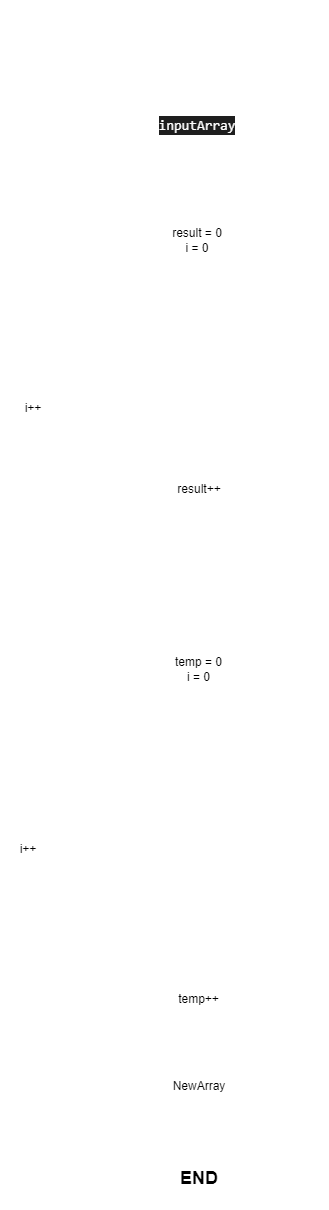

The diagram above was exported from draw.io. Its source (the exported page's mxGraphModel, read from the mxfile embedded in the PNG):
<mxGraphModel dx="892" dy="731" grid="0" gridSize="10" guides="1" tooltips="1" connect="1" arrows="1" fold="1" page="0" pageScale="1" pageWidth="827" pageHeight="1169" math="0" shadow="0">
  <root>
    <mxCell id="0" />
    <mxCell id="1" parent="0" />
    <mxCell id="58" style="edgeStyle=none;html=1;exitX=0.5;exitY=1;exitDx=0;exitDy=0;entryX=0.5;entryY=0;entryDx=0;entryDy=0;fontSize=18;fontColor=#FFFFFF;strokeColor=#FFFFFF;" edge="1" parent="1" source="2" target="57">
      <mxGeometry relative="1" as="geometry" />
    </mxCell>
    <mxCell id="2" value="&lt;div style=&quot;background-color: rgb(30 , 30 , 30) ; font-family: &amp;#34;consolas&amp;#34; , &amp;#34;courier new&amp;#34; , monospace ; font-size: 14px ; line-height: 19px&quot;&gt;&lt;font color=&quot;#ffffff&quot;&gt;inputArray&lt;/font&gt;&lt;/div&gt;" style="rounded=0;whiteSpace=wrap;html=1;strokeColor=#FFFFFF;" parent="1" vertex="1">
      <mxGeometry x="388" y="96" width="120" height="40" as="geometry" />
    </mxCell>
    <mxCell id="32" style="edgeStyle=none;html=1;entryX=0.5;entryY=0;entryDx=0;entryDy=0;strokeColor=#FFFFFF;" parent="1" source="6" target="9" edge="1">
      <mxGeometry relative="1" as="geometry" />
    </mxCell>
    <mxCell id="6" value="&lt;div style=&quot;font-family: &amp;#34;consolas&amp;#34; , &amp;#34;courier new&amp;#34; , monospace ; font-size: 14px ; line-height: 19px&quot;&gt;&lt;span style=&quot;font-size: 18px&quot;&gt;&lt;font color=&quot;#ffffff&quot;&gt;WriteNewArray&lt;/font&gt;&lt;/span&gt;&lt;/div&gt;" style="rounded=0;whiteSpace=wrap;html=1;strokeColor=#FFFFFF;align=center;" parent="1" vertex="1">
      <mxGeometry x="354" y="573" width="190" height="40" as="geometry" />
    </mxCell>
    <mxCell id="29" style="edgeStyle=none;html=1;entryX=0.5;entryY=0;entryDx=0;entryDy=0;strokeColor=#FFFFFF;" parent="1" source="9" target="10" edge="1">
      <mxGeometry relative="1" as="geometry" />
    </mxCell>
    <mxCell id="9" value="temp = 0&lt;br&gt;i = 0" style="rounded=0;whiteSpace=wrap;html=1;strokeColor=#FFFFFF;" parent="1" vertex="1">
      <mxGeometry x="399.5" y="642" width="99" height="36" as="geometry" />
    </mxCell>
    <mxCell id="15" style="edgeStyle=none;html=1;entryX=0.5;entryY=0;entryDx=0;entryDy=0;strokeColor=#FFFFFF;" parent="1" source="10" target="11" edge="1">
      <mxGeometry relative="1" as="geometry" />
    </mxCell>
    <mxCell id="73" value="Yes" style="edgeLabel;html=1;align=center;verticalAlign=middle;resizable=0;points=[];fontSize=10;fontColor=#FFFFFF;" vertex="1" connectable="0" parent="15">
      <mxGeometry x="-0.45" y="-1" relative="1" as="geometry">
        <mxPoint as="offset" />
      </mxGeometry>
    </mxCell>
    <mxCell id="31" style="edgeStyle=none;html=1;entryX=0.5;entryY=0;entryDx=0;entryDy=0;strokeColor=#FFFFFF;" parent="1" source="10" target="30" edge="1">
      <mxGeometry relative="1" as="geometry">
        <Array as="points">
          <mxPoint x="570" y="740" />
          <mxPoint x="570" y="1030" />
          <mxPoint x="450" y="1030" />
        </Array>
      </mxGeometry>
    </mxCell>
    <mxCell id="10" value="&lt;div style=&quot;font-family: &amp;#34;consolas&amp;#34; , &amp;#34;courier new&amp;#34; , monospace ; line-height: 19px ; font-size: 11px&quot;&gt;&lt;font color=&quot;#ffffff&quot; style=&quot;font-size: 11px&quot;&gt;i &amp;lt; oldArray.Length&lt;/font&gt;&lt;/div&gt;" style="rhombus;whiteSpace=wrap;html=1;strokeColor=#FFFFFF;" parent="1" vertex="1">
      <mxGeometry x="370" y="710" width="160" height="60" as="geometry" />
    </mxCell>
    <mxCell id="16" style="edgeStyle=none;html=1;entryX=0.5;entryY=0;entryDx=0;entryDy=0;strokeColor=#FFFFFF;" parent="1" source="11" target="12" edge="1">
      <mxGeometry relative="1" as="geometry" />
    </mxCell>
    <mxCell id="77" style="edgeStyle=none;html=1;exitX=0;exitY=0.5;exitDx=0;exitDy=0;entryX=1;entryY=0.5;entryDx=0;entryDy=0;fontSize=10;fontColor=#FFFFFF;strokeColor=#FFFFFF;" edge="1" parent="1" source="11" target="20">
      <mxGeometry relative="1" as="geometry" />
    </mxCell>
    <mxCell id="80" value="No" style="edgeLabel;html=1;align=center;verticalAlign=middle;resizable=0;points=[];fontSize=10;fontColor=#FFFFFF;" vertex="1" connectable="0" parent="77">
      <mxGeometry x="-0.2952" y="3" relative="1" as="geometry">
        <mxPoint as="offset" />
      </mxGeometry>
    </mxCell>
    <mxCell id="11" value="&lt;div style=&quot;font-family: &amp;#34;consolas&amp;#34; , &amp;#34;courier new&amp;#34; , monospace ; line-height: 19px&quot;&gt;&lt;font color=&quot;#ffffff&quot; style=&quot;font-size: 9px&quot;&gt;oldArray[i].Length &amp;lt;= lengthLimit&lt;/font&gt;&lt;/div&gt;" style="rhombus;whiteSpace=wrap;html=1;strokeColor=#FFFFFF;" parent="1" vertex="1">
      <mxGeometry x="353.5" y="811.5" width="189" height="57" as="geometry" />
    </mxCell>
    <mxCell id="19" style="edgeStyle=none;html=1;entryX=0.5;entryY=0;entryDx=0;entryDy=0;strokeColor=#FFFFFF;" parent="1" source="12" target="13" edge="1">
      <mxGeometry relative="1" as="geometry" />
    </mxCell>
    <mxCell id="12" value="&lt;div style=&quot;font-family: &amp;#34;consolas&amp;#34; , &amp;#34;courier new&amp;#34; , monospace ; font-size: 14px ; line-height: 19px&quot;&gt;&lt;font color=&quot;#ffffff&quot;&gt;newArray[temp] = oldArray[i]&lt;/font&gt;&lt;/div&gt;" style="rounded=0;whiteSpace=wrap;html=1;strokeColor=#FFFFFF;" parent="1" vertex="1">
      <mxGeometry x="337" y="914" width="226" height="34" as="geometry" />
    </mxCell>
    <mxCell id="78" style="edgeStyle=none;html=1;exitX=0;exitY=0.5;exitDx=0;exitDy=0;entryX=0.5;entryY=1;entryDx=0;entryDy=0;fontSize=10;fontColor=#FFFFFF;strokeColor=#FFFFFF;" edge="1" parent="1" source="13" target="20">
      <mxGeometry relative="1" as="geometry">
        <Array as="points">
          <mxPoint x="279" y="990" />
        </Array>
      </mxGeometry>
    </mxCell>
    <mxCell id="13" value="temp++" style="rounded=0;whiteSpace=wrap;html=1;strokeColor=#FFFFFF;" parent="1" vertex="1">
      <mxGeometry x="414.5" y="970" width="69" height="40" as="geometry" />
    </mxCell>
    <mxCell id="79" style="edgeStyle=none;html=1;exitX=0.5;exitY=0;exitDx=0;exitDy=0;entryX=0;entryY=0.5;entryDx=0;entryDy=0;fontSize=10;fontColor=#FFFFFF;strokeColor=#FFFFFF;" edge="1" parent="1" source="20" target="10">
      <mxGeometry relative="1" as="geometry">
        <Array as="points">
          <mxPoint x="279" y="740" />
        </Array>
      </mxGeometry>
    </mxCell>
    <mxCell id="20" value="i++" style="rounded=0;whiteSpace=wrap;html=1;strokeColor=#FFFFFF;" parent="1" vertex="1">
      <mxGeometry x="251" y="827.5" width="56" height="25" as="geometry" />
    </mxCell>
    <mxCell id="82" value="" style="edgeStyle=none;html=1;fontSize=10;fontColor=#FFFFFF;strokeColor=#FFFFFF;" edge="1" parent="1" source="30" target="81">
      <mxGeometry relative="1" as="geometry" />
    </mxCell>
    <mxCell id="30" value="NewArray" style="shape=document;whiteSpace=wrap;html=1;boundedLbl=1;strokeColor=#FFFFFF;" parent="1" vertex="1">
      <mxGeometry x="400" y="1060" width="100" height="50" as="geometry" />
    </mxCell>
    <mxCell id="36" style="edgeStyle=none;html=1;entryX=0.5;entryY=0;entryDx=0;entryDy=0;strokeColor=#FFFFFF;" parent="1" source="37" target="39" edge="1">
      <mxGeometry relative="1" as="geometry" />
    </mxCell>
    <mxCell id="37" value="result = 0&lt;br&gt;i = 0" style="rounded=0;whiteSpace=wrap;html=1;strokeColor=#FFFFFF;" parent="1" vertex="1">
      <mxGeometry x="407" y="216" width="82" height="29" as="geometry" />
    </mxCell>
    <mxCell id="38" style="edgeStyle=none;html=1;entryX=0.5;entryY=0;entryDx=0;entryDy=0;strokeColor=#FFFFFF;" parent="1" source="39" target="42" edge="1">
      <mxGeometry relative="1" as="geometry" />
    </mxCell>
    <mxCell id="66" value="Yes" style="edgeLabel;html=1;align=center;verticalAlign=middle;resizable=0;points=[];fontSize=10;fontColor=#FFFFFF;" vertex="1" connectable="0" parent="38">
      <mxGeometry x="-0.45" y="-1" relative="1" as="geometry">
        <mxPoint x="2" y="3" as="offset" />
      </mxGeometry>
    </mxCell>
    <mxCell id="56" style="edgeStyle=none;html=1;strokeColor=#FFFFFF;" parent="1" source="39" target="6" edge="1">
      <mxGeometry relative="1" as="geometry">
        <Array as="points">
          <mxPoint x="566" y="304" />
          <mxPoint x="566" y="367" />
          <mxPoint x="566" y="499" />
          <mxPoint x="566" y="530" />
          <mxPoint x="449" y="530" />
        </Array>
      </mxGeometry>
    </mxCell>
    <mxCell id="72" value="No" style="edgeLabel;html=1;align=center;verticalAlign=middle;resizable=0;points=[];fontSize=10;fontColor=#FFFFFF;" vertex="1" connectable="0" parent="56">
      <mxGeometry x="-0.9122" y="-1" relative="1" as="geometry">
        <mxPoint as="offset" />
      </mxGeometry>
    </mxCell>
    <mxCell id="39" value="&lt;div style=&quot;font-family: &amp;#34;consolas&amp;#34; , &amp;#34;courier new&amp;#34; , monospace ; line-height: 19px&quot;&gt;&lt;font color=&quot;#ffffff&quot; style=&quot;font-size: 12px&quot;&gt;i &amp;lt; array.Length&lt;/font&gt;&lt;/div&gt;" style="rhombus;whiteSpace=wrap;html=1;strokeColor=#FFFFFF;" parent="1" vertex="1">
      <mxGeometry x="369" y="274" width="160" height="60" as="geometry" />
    </mxCell>
    <mxCell id="40" style="edgeStyle=none;html=1;entryX=0.5;entryY=0;entryDx=0;entryDy=0;strokeColor=#FFFFFF;" parent="1" source="42" edge="1">
      <mxGeometry relative="1" as="geometry">
        <mxPoint x="449" y="464" as="targetPoint" />
      </mxGeometry>
    </mxCell>
    <mxCell id="83" style="edgeStyle=none;html=1;exitX=0;exitY=0.5;exitDx=0;exitDy=0;entryX=1;entryY=0.5;entryDx=0;entryDy=0;fontSize=10;fontColor=#FFFFFF;strokeColor=#FFFFFF;" edge="1" parent="1" source="42" target="51">
      <mxGeometry relative="1" as="geometry" />
    </mxCell>
    <mxCell id="84" value="No" style="edgeLabel;html=1;align=center;verticalAlign=middle;resizable=0;points=[];fontSize=10;fontColor=#FFFFFF;" vertex="1" connectable="0" parent="83">
      <mxGeometry x="-0.4815" y="-1" relative="1" as="geometry">
        <mxPoint x="-5" y="1" as="offset" />
      </mxGeometry>
    </mxCell>
    <mxCell id="42" value="&lt;div style=&quot;font-family: &amp;#34;consolas&amp;#34; , &amp;#34;courier new&amp;#34; , monospace ; line-height: 19px&quot;&gt;&lt;font color=&quot;#ffffff&quot; style=&quot;font-size: 10px&quot;&gt;array[i].Length &amp;lt;= lengthLimit&lt;/font&gt;&lt;/div&gt;" style="rhombus;whiteSpace=wrap;html=1;strokeColor=#FFFFFF;" parent="1" vertex="1">
      <mxGeometry x="345" y="371" width="210" height="56" as="geometry" />
    </mxCell>
    <mxCell id="75" style="edgeStyle=none;html=1;exitX=0;exitY=0.5;exitDx=0;exitDy=0;entryX=0.5;entryY=1;entryDx=0;entryDy=0;fontSize=10;fontColor=#FFFFFF;strokeColor=#FFFFFF;" edge="1" parent="1" source="46" target="51">
      <mxGeometry relative="1" as="geometry">
        <Array as="points">
          <mxPoint x="285" y="480" />
        </Array>
      </mxGeometry>
    </mxCell>
    <mxCell id="46" value="result++" style="rounded=0;whiteSpace=wrap;html=1;strokeColor=#FFFFFF;" parent="1" vertex="1">
      <mxGeometry x="411" y="463" width="78" height="34" as="geometry" />
    </mxCell>
    <mxCell id="76" style="edgeStyle=none;html=1;exitX=0.5;exitY=0;exitDx=0;exitDy=0;entryX=0;entryY=0.5;entryDx=0;entryDy=0;fontSize=10;fontColor=#FFFFFF;strokeColor=#FFFFFF;" edge="1" parent="1" source="51" target="39">
      <mxGeometry relative="1" as="geometry">
        <Array as="points">
          <mxPoint x="285" y="304" />
        </Array>
      </mxGeometry>
    </mxCell>
    <mxCell id="51" value="i++" style="rounded=0;whiteSpace=wrap;html=1;strokeColor=#FFFFFF;" parent="1" vertex="1">
      <mxGeometry x="259" y="388.5" width="50" height="21" as="geometry" />
    </mxCell>
    <mxCell id="59" style="edgeStyle=none;html=1;exitX=0.5;exitY=1;exitDx=0;exitDy=0;entryX=0.5;entryY=0;entryDx=0;entryDy=0;fontSize=18;fontColor=#FFFFFF;strokeColor=#FFFFFF;" edge="1" parent="1" source="57" target="37">
      <mxGeometry relative="1" as="geometry" />
    </mxCell>
    <mxCell id="57" value="&lt;font color=&quot;#ffffff&quot;&gt;&lt;span style=&quot;font-family: &amp;#34;consolas&amp;#34; , &amp;#34;courier new&amp;#34; , monospace ; font-size: 14px&quot;&gt;lengthLimit&lt;/span&gt;&amp;nbsp;= 3&lt;/font&gt;" style="rounded=0;whiteSpace=wrap;html=1;strokeColor=#FFFFFF;" parent="1" vertex="1">
      <mxGeometry x="391.5" y="161" width="113" height="30" as="geometry" />
    </mxCell>
    <mxCell id="61" style="edgeStyle=none;html=1;exitX=0.5;exitY=1;exitDx=0;exitDy=0;entryX=0.5;entryY=0;entryDx=0;entryDy=0;fontSize=18;fontColor=#FFFFFF;strokeColor=#FFFFFF;" edge="1" parent="1" source="60" target="2">
      <mxGeometry relative="1" as="geometry" />
    </mxCell>
    <mxCell id="60" value="&lt;b&gt;START&lt;/b&gt;" style="ellipse;whiteSpace=wrap;html=1;labelBackgroundColor=none;fontSize=18;fontColor=#FFFFFF;strokeColor=#FFFFFF;" vertex="1" parent="1">
      <mxGeometry x="389" y="-9" width="120" height="80" as="geometry" />
    </mxCell>
    <mxCell id="67" value="Yes" style="edgeLabel;html=1;align=center;verticalAlign=middle;resizable=0;points=[];fontSize=10;fontColor=#FFFFFF;" vertex="1" connectable="0" parent="1">
      <mxGeometry x="504.5" y="444.0033333333333" as="geometry">
        <mxPoint x="-57" y="1" as="offset" />
      </mxGeometry>
    </mxCell>
    <mxCell id="69" value="&lt;font style=&quot;font-size: 10px&quot;&gt;No&lt;/font&gt;" style="edgeLabel;html=1;align=center;verticalAlign=middle;resizable=0;points=[];fontSize=18;fontColor=#FFFFFF;" vertex="1" connectable="0" parent="1">
      <mxGeometry x="573.1666666666667" y="321" as="geometry">
        <mxPoint x="-26" y="418" as="offset" />
      </mxGeometry>
    </mxCell>
    <mxCell id="74" value="Yes" style="edgeLabel;html=1;align=center;verticalAlign=middle;resizable=0;points=[];fontSize=10;fontColor=#FFFFFF;" vertex="1" connectable="0" parent="1">
      <mxGeometry x="459" y="790.8333333333333" as="geometry">
        <mxPoint x="-13" y="90" as="offset" />
      </mxGeometry>
    </mxCell>
    <mxCell id="81" value="&lt;font style=&quot;font-size: 18px&quot;&gt;&lt;b&gt;END&lt;/b&gt;&lt;/font&gt;" style="ellipse;whiteSpace=wrap;html=1;strokeColor=#FFFFFF;" vertex="1" parent="1">
      <mxGeometry x="390" y="1139" width="120" height="60" as="geometry" />
    </mxCell>
  </root>
</mxGraphModel>